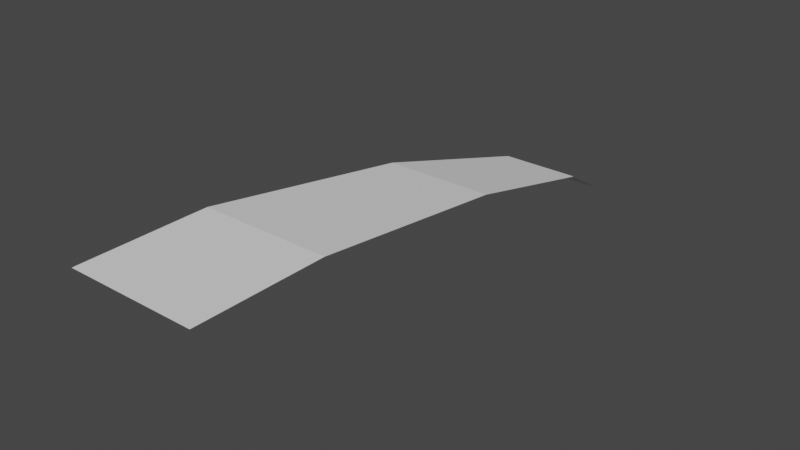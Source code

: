 # Source: Palm05.blend  (saved by Blender 2.80.75; exported with 4.5.12 LTS)
import bpy
from mathutils import Matrix  # noqa: F401  (used for matrix-valued properties, if any)

bpy.ops.wm.read_factory_settings(use_empty=True)
scene = bpy.context.scene
scene.name = 'Scene'

# ---- collections
col_collection = bpy.data.collections.new('Collection'); scene.collection.children.link(col_collection)

# ---- world
world_world = bpy.data.worlds.new('World'); scene.world = world_world
world_world.use_nodes = True; world_world.node_tree.nodes.clear()
_N = world_world.node_tree.nodes; _L = world_world.node_tree.links
n0 = _N.new('ShaderNodeOutputWorld'); n0.name = 'World Output'; n0.location = (300, 300)
n1 = _N.new('ShaderNodeBackground'); n1.name = 'Background'; n1.location = (10, 300)
n1.inputs[0].default_value = (0.05088, 0.05088, 0.05088, 1.0)
_L.new(n1.outputs[0], n0.inputs[0])
n0.is_active_output = True
world_world.color = (0.05088, 0.05088, 0.05088)
world_world.use_sun_shadow = False
world_world.sun_shadow_jitter_overblur = 0.0

# ---- meshes
me_plane = bpy.data.meshes.new('Plane')
me_plane.from_pydata([(-1.0, -1.0, 0.0), (1.0, -1.0, 0.0), (-1.0, 1.0, 0.0), (1.0, 1.0, 0.0), (-0.8449, 4.384, -0.5059), (0.8449, 4.384, -0.5059), (-0.629, 7.083, -1.245), (0.629, 7.083, -1.245), (-0.5185, 8.085, -1.845), (0.5185, 8.085, -1.845)], [], [(0, 1, 3, 2), (2, 3, 5, 4), (4, 5, 7, 6), (6, 7, 9, 8)])
_uv = me_plane.uv_layers.new(name='UVMap')
_uv.uv.foreach_set('vector', [0.0, 0.0, 1.0, 0.0, 1.0, 1.0, 0.0, 1.0, 0.0, 1.0, 1.0, 1.0, 1.0, 1.0, 0.0, 1.0, 0.0, 1.0, 1.0, 1.0, 1.0, 1.0, 0.0, 1.0, 0.0, 1.0, 1.0, 1.0, 1.0, 1.0, 0.0, 1.0])
me_plane.use_remesh_preserve_volume = False
me_plane.use_remesh_preserve_attributes = False
me_plane.use_mirror_vertex_groups = False
me_plane.update()

# ---- objects
ob_plane = bpy.data.objects.new('Plane', me_plane)

# ---- transforms, parenting, visibility, modifiers, constraints
ob_plane.location = (0.0, 0.0, 0.0)
ob_plane.lineart.crease_threshold = 0.0

# ---- collection membership
col_collection.objects.link(ob_plane)

# ---- scene / render settings (as saved in the file)
scene.frame_start = 1; scene.frame_end = 250; scene.frame_set(1)
scene.render.engine = 'BLENDER_EEVEE_NEXT'
scene.cycles.use_denoising = False
scene.cycles.samples = 128
scene.cycles.sampling_pattern = 'TABULATED_SOBOL'
scene.cycles.use_adaptive_sampling = False
scene.cycles.use_light_tree = False
scene.view_settings.view_transform = 'Filmic'
bpy.context.view_layer.update()

# ---- added for rendering (the .blend has no active camera and no usable light): camera, sun
cam_auto = bpy.data.cameras.new('AutoCamera')
cam_auto.lens = 50.0
cam_auto.sensor_width = 36.0
cam_auto.clip_end = 1000.0
ob_auto_camera = bpy.data.objects.new('AutoCamera', cam_auto)
scene.collection.objects.link(ob_auto_camera)
ob_auto_camera.location = (8.77416, -6.98673, 6.09683)
ob_auto_camera.rotation_euler = (1.09748, -7.21219e-08, 0.694738)
scene.camera = ob_auto_camera
light_auto_sun = bpy.data.lights.new('AutoSun', 'SUN')
light_auto_sun.energy = 3.0
light_auto_sun.angle = 0.0523599
ob_auto_sun = bpy.data.objects.new('AutoSun', light_auto_sun)
scene.collection.objects.link(ob_auto_sun)
ob_auto_sun.rotation_euler = (0.872665, 0.174533, 0.523599)
bpy.context.view_layer.update()
